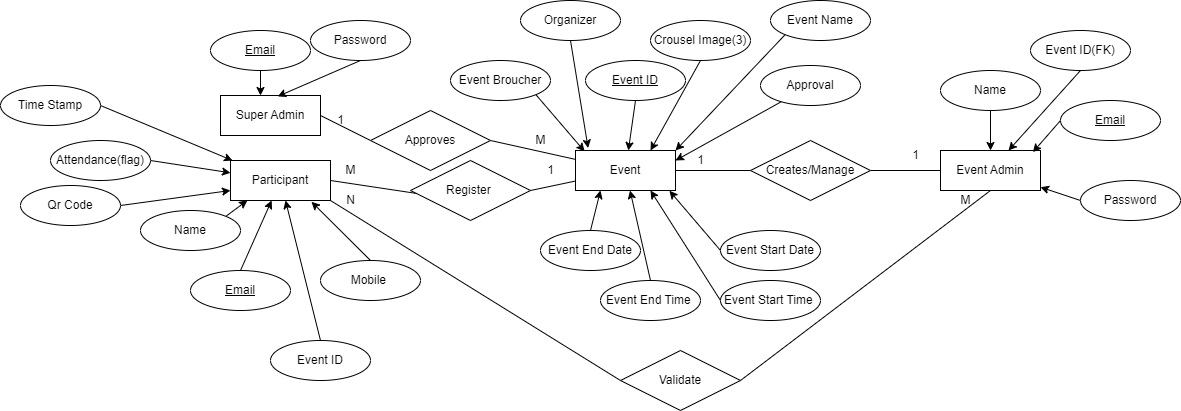

The diagram above was exported from draw.io. Its source (the exported page's mxGraphModel, read from the mxfile embedded in the PNG):
<mxGraphModel dx="1886" dy="606" grid="1" gridSize="10" guides="1" tooltips="1" connect="1" arrows="1" fold="1" page="1" pageScale="1" pageWidth="850" pageHeight="1100" math="0" shadow="0">
  <root>
    <mxCell id="0" />
    <mxCell id="1" parent="0" />
    <mxCell id="EodCTaVsgqVQx0FVw807-9" value="Event" style="whiteSpace=wrap;html=1;align=center;" parent="1" vertex="1">
      <mxGeometry x="325" y="160" width="100" height="40" as="geometry" />
    </mxCell>
    <mxCell id="EodCTaVsgqVQx0FVw807-15" style="edgeStyle=none;rounded=0;orthogonalLoop=1;jettySize=auto;html=1;exitX=0;exitY=0.5;exitDx=0;exitDy=0;entryX=1;entryY=0.5;entryDx=0;entryDy=0;endArrow=none;endFill=0;" parent="1" source="EodCTaVsgqVQx0FVw807-10" target="EodCTaVsgqVQx0FVw807-14" edge="1">
      <mxGeometry relative="1" as="geometry" />
    </mxCell>
    <mxCell id="EodCTaVsgqVQx0FVw807-67" style="rounded=0;orthogonalLoop=1;jettySize=auto;html=1;exitX=0.5;exitY=1;exitDx=0;exitDy=0;entryX=1;entryY=0.5;entryDx=0;entryDy=0;endArrow=none;endFill=0;" parent="1" source="EodCTaVsgqVQx0FVw807-10" target="EodCTaVsgqVQx0FVw807-63" edge="1">
      <mxGeometry relative="1" as="geometry">
        <mxPoint x="680" y="379.9999999999999" as="targetPoint" />
      </mxGeometry>
    </mxCell>
    <mxCell id="EodCTaVsgqVQx0FVw807-10" value="Event Admin" style="whiteSpace=wrap;html=1;align=center;" parent="1" vertex="1">
      <mxGeometry x="690" y="160" width="100" height="40" as="geometry" />
    </mxCell>
    <mxCell id="EodCTaVsgqVQx0FVw807-45" style="edgeStyle=none;rounded=0;orthogonalLoop=1;jettySize=auto;html=1;exitX=1;exitY=0.5;exitDx=0;exitDy=0;entryX=0;entryY=0.5;entryDx=0;entryDy=0;endArrow=none;endFill=0;" parent="1" source="EodCTaVsgqVQx0FVw807-11" target="EodCTaVsgqVQx0FVw807-38" edge="1">
      <mxGeometry relative="1" as="geometry" />
    </mxCell>
    <mxCell id="EodCTaVsgqVQx0FVw807-11" value="Super Admin" style="whiteSpace=wrap;html=1;align=center;" parent="1" vertex="1">
      <mxGeometry x="-30" y="105" width="100" height="40" as="geometry" />
    </mxCell>
    <mxCell id="EodCTaVsgqVQx0FVw807-46" style="edgeStyle=none;rounded=0;orthogonalLoop=1;jettySize=auto;html=1;exitX=1;exitY=0.5;exitDx=0;exitDy=0;entryX=0.054;entryY=0.55;entryDx=0;entryDy=0;entryPerimeter=0;endArrow=none;endFill=0;" parent="1" source="EodCTaVsgqVQx0FVw807-12" target="EodCTaVsgqVQx0FVw807-39" edge="1">
      <mxGeometry relative="1" as="geometry" />
    </mxCell>
    <mxCell id="EodCTaVsgqVQx0FVw807-65" style="edgeStyle=none;rounded=0;orthogonalLoop=1;jettySize=auto;html=1;exitX=1;exitY=1;exitDx=0;exitDy=0;entryX=0;entryY=0.5;entryDx=0;entryDy=0;endArrow=none;endFill=0;" parent="1" source="EodCTaVsgqVQx0FVw807-12" target="EodCTaVsgqVQx0FVw807-63" edge="1">
      <mxGeometry relative="1" as="geometry" />
    </mxCell>
    <mxCell id="EodCTaVsgqVQx0FVw807-12" value="Participant" style="whiteSpace=wrap;html=1;align=center;" parent="1" vertex="1">
      <mxGeometry x="-20" y="170" width="100" height="40" as="geometry" />
    </mxCell>
    <mxCell id="EodCTaVsgqVQx0FVw807-16" style="edgeStyle=none;rounded=0;orthogonalLoop=1;jettySize=auto;html=1;exitX=0;exitY=0.5;exitDx=0;exitDy=0;endArrow=none;endFill=0;" parent="1" source="EodCTaVsgqVQx0FVw807-14" target="EodCTaVsgqVQx0FVw807-9" edge="1">
      <mxGeometry relative="1" as="geometry" />
    </mxCell>
    <mxCell id="EodCTaVsgqVQx0FVw807-14" value="Creates/Manage" style="shape=rhombus;perimeter=rhombusPerimeter;whiteSpace=wrap;html=1;align=center;" parent="1" vertex="1">
      <mxGeometry x="500" y="150" width="120" height="60" as="geometry" />
    </mxCell>
    <mxCell id="EodCTaVsgqVQx0FVw807-60" style="edgeStyle=none;rounded=0;orthogonalLoop=1;jettySize=auto;html=1;exitX=0;exitY=0.5;exitDx=0;exitDy=0;" parent="1" source="EodCTaVsgqVQx0FVw807-17" target="EodCTaVsgqVQx0FVw807-10" edge="1">
      <mxGeometry relative="1" as="geometry" />
    </mxCell>
    <mxCell id="EodCTaVsgqVQx0FVw807-17" value="Password" style="ellipse;whiteSpace=wrap;html=1;align=center;" parent="1" vertex="1">
      <mxGeometry x="830" y="190" width="100" height="40" as="geometry" />
    </mxCell>
    <mxCell id="EodCTaVsgqVQx0FVw807-59" style="edgeStyle=none;rounded=0;orthogonalLoop=1;jettySize=auto;html=1;exitX=0;exitY=0.5;exitDx=0;exitDy=0;entryX=0.924;entryY=0.041;entryDx=0;entryDy=0;entryPerimeter=0;" parent="1" source="EodCTaVsgqVQx0FVw807-18" target="EodCTaVsgqVQx0FVw807-10" edge="1">
      <mxGeometry relative="1" as="geometry" />
    </mxCell>
    <mxCell id="EodCTaVsgqVQx0FVw807-18" value="Email" style="ellipse;whiteSpace=wrap;html=1;align=center;fontStyle=4;" parent="1" vertex="1">
      <mxGeometry x="810" y="110" width="100" height="40" as="geometry" />
    </mxCell>
    <mxCell id="EodCTaVsgqVQx0FVw807-58" style="edgeStyle=none;rounded=0;orthogonalLoop=1;jettySize=auto;html=1;exitX=0.5;exitY=1;exitDx=0;exitDy=0;" parent="1" source="EodCTaVsgqVQx0FVw807-19" target="EodCTaVsgqVQx0FVw807-10" edge="1">
      <mxGeometry relative="1" as="geometry" />
    </mxCell>
    <mxCell id="EodCTaVsgqVQx0FVw807-19" value="Name" style="ellipse;whiteSpace=wrap;html=1;align=center;" parent="1" vertex="1">
      <mxGeometry x="690" y="80" width="100" height="40" as="geometry" />
    </mxCell>
    <mxCell id="EodCTaVsgqVQx0FVw807-43" style="edgeStyle=none;rounded=0;orthogonalLoop=1;jettySize=auto;html=1;exitX=0.5;exitY=0;exitDx=0;exitDy=0;" parent="1" source="EodCTaVsgqVQx0FVw807-23" target="EodCTaVsgqVQx0FVw807-12" edge="1">
      <mxGeometry relative="1" as="geometry" />
    </mxCell>
    <mxCell id="EodCTaVsgqVQx0FVw807-23" value="Email" style="ellipse;whiteSpace=wrap;html=1;align=center;fontStyle=4;" parent="1" vertex="1">
      <mxGeometry x="-60" y="280" width="100" height="40" as="geometry" />
    </mxCell>
    <mxCell id="EodCTaVsgqVQx0FVw807-44" style="edgeStyle=none;rounded=0;orthogonalLoop=1;jettySize=auto;html=1;exitX=0.5;exitY=0;exitDx=0;exitDy=0;entryX=0.81;entryY=1.032;entryDx=0;entryDy=0;entryPerimeter=0;" parent="1" source="EodCTaVsgqVQx0FVw807-24" target="EodCTaVsgqVQx0FVw807-12" edge="1">
      <mxGeometry relative="1" as="geometry" />
    </mxCell>
    <mxCell id="EodCTaVsgqVQx0FVw807-24" value="Mobile&amp;nbsp;" style="ellipse;whiteSpace=wrap;html=1;align=center;" parent="1" vertex="1">
      <mxGeometry x="70" y="270" width="100" height="40" as="geometry" />
    </mxCell>
    <mxCell id="EodCTaVsgqVQx0FVw807-42" style="edgeStyle=none;rounded=0;orthogonalLoop=1;jettySize=auto;html=1;exitX=1;exitY=0;exitDx=0;exitDy=0;entryX=0.169;entryY=0.997;entryDx=0;entryDy=0;entryPerimeter=0;" parent="1" source="EodCTaVsgqVQx0FVw807-25" target="EodCTaVsgqVQx0FVw807-12" edge="1">
      <mxGeometry relative="1" as="geometry" />
    </mxCell>
    <mxCell id="EodCTaVsgqVQx0FVw807-25" value="Name" style="ellipse;whiteSpace=wrap;html=1;align=center;" parent="1" vertex="1">
      <mxGeometry x="-110" y="220" width="100" height="40" as="geometry" />
    </mxCell>
    <mxCell id="EodCTaVsgqVQx0FVw807-51" style="edgeStyle=none;rounded=0;orthogonalLoop=1;jettySize=auto;html=1;exitX=0.5;exitY=1;exitDx=0;exitDy=0;" parent="1" source="EodCTaVsgqVQx0FVw807-27" target="EodCTaVsgqVQx0FVw807-9" edge="1">
      <mxGeometry relative="1" as="geometry" />
    </mxCell>
    <mxCell id="EodCTaVsgqVQx0FVw807-27" value="Event ID" style="ellipse;whiteSpace=wrap;html=1;align=center;fontStyle=4;" parent="1" vertex="1">
      <mxGeometry x="335" y="70" width="100" height="40" as="geometry" />
    </mxCell>
    <mxCell id="EodCTaVsgqVQx0FVw807-52" style="edgeStyle=none;rounded=0;orthogonalLoop=1;jettySize=auto;html=1;exitX=0.5;exitY=1;exitDx=0;exitDy=0;entryX=0.75;entryY=0;entryDx=0;entryDy=0;" parent="1" source="EodCTaVsgqVQx0FVw807-28" target="EodCTaVsgqVQx0FVw807-9" edge="1">
      <mxGeometry relative="1" as="geometry" />
    </mxCell>
    <mxCell id="EodCTaVsgqVQx0FVw807-28" value="Crousel Image(3)" style="ellipse;whiteSpace=wrap;html=1;align=center;" parent="1" vertex="1">
      <mxGeometry x="400" y="30" width="100" height="40" as="geometry" />
    </mxCell>
    <mxCell id="EodCTaVsgqVQx0FVw807-49" style="edgeStyle=none;rounded=0;orthogonalLoop=1;jettySize=auto;html=1;exitX=1;exitY=1;exitDx=0;exitDy=0;entryX=0.091;entryY=0.023;entryDx=0;entryDy=0;entryPerimeter=0;" parent="1" source="EodCTaVsgqVQx0FVw807-29" target="EodCTaVsgqVQx0FVw807-9" edge="1">
      <mxGeometry relative="1" as="geometry" />
    </mxCell>
    <mxCell id="EodCTaVsgqVQx0FVw807-29" value="Event Broucher" style="ellipse;whiteSpace=wrap;html=1;align=center;" parent="1" vertex="1">
      <mxGeometry x="200" y="70" width="100" height="40" as="geometry" />
    </mxCell>
    <mxCell id="EodCTaVsgqVQx0FVw807-50" style="edgeStyle=none;rounded=0;orthogonalLoop=1;jettySize=auto;html=1;exitX=0.5;exitY=1;exitDx=0;exitDy=0;entryX=0.126;entryY=-0.063;entryDx=0;entryDy=0;entryPerimeter=0;" parent="1" source="EodCTaVsgqVQx0FVw807-30" target="EodCTaVsgqVQx0FVw807-9" edge="1">
      <mxGeometry relative="1" as="geometry" />
    </mxCell>
    <mxCell id="EodCTaVsgqVQx0FVw807-30" value="Organizer" style="ellipse;whiteSpace=wrap;html=1;align=center;" parent="1" vertex="1">
      <mxGeometry x="270" y="10" width="100" height="40" as="geometry" />
    </mxCell>
    <mxCell id="EodCTaVsgqVQx0FVw807-56" style="edgeStyle=none;rounded=0;orthogonalLoop=1;jettySize=auto;html=1;exitX=0;exitY=0.5;exitDx=0;exitDy=0;entryX=0.75;entryY=1;entryDx=0;entryDy=0;" parent="1" source="EodCTaVsgqVQx0FVw807-31" target="EodCTaVsgqVQx0FVw807-9" edge="1">
      <mxGeometry relative="1" as="geometry" />
    </mxCell>
    <mxCell id="EodCTaVsgqVQx0FVw807-31" value="Event Start Time&amp;nbsp;" style="ellipse;whiteSpace=wrap;html=1;align=center;" parent="1" vertex="1">
      <mxGeometry x="470" y="290" width="100" height="40" as="geometry" />
    </mxCell>
    <mxCell id="EodCTaVsgqVQx0FVw807-54" style="edgeStyle=none;rounded=0;orthogonalLoop=1;jettySize=auto;html=1;exitX=0.5;exitY=0;exitDx=0;exitDy=0;entryX=0.25;entryY=1;entryDx=0;entryDy=0;" parent="1" source="EodCTaVsgqVQx0FVw807-32" target="EodCTaVsgqVQx0FVw807-9" edge="1">
      <mxGeometry relative="1" as="geometry" />
    </mxCell>
    <mxCell id="EodCTaVsgqVQx0FVw807-32" value="Event End Date" style="ellipse;whiteSpace=wrap;html=1;align=center;" parent="1" vertex="1">
      <mxGeometry x="290" y="240" width="100" height="40" as="geometry" />
    </mxCell>
    <mxCell id="EodCTaVsgqVQx0FVw807-57" style="edgeStyle=none;rounded=0;orthogonalLoop=1;jettySize=auto;html=1;exitX=0;exitY=0.5;exitDx=0;exitDy=0;entryX=0.939;entryY=1.006;entryDx=0;entryDy=0;entryPerimeter=0;" parent="1" source="EodCTaVsgqVQx0FVw807-33" target="EodCTaVsgqVQx0FVw807-9" edge="1">
      <mxGeometry relative="1" as="geometry" />
    </mxCell>
    <mxCell id="EodCTaVsgqVQx0FVw807-33" value="Event Start Date" style="ellipse;whiteSpace=wrap;html=1;align=center;" parent="1" vertex="1">
      <mxGeometry x="470" y="240" width="100" height="40" as="geometry" />
    </mxCell>
    <mxCell id="EodCTaVsgqVQx0FVw807-53" style="edgeStyle=none;rounded=0;orthogonalLoop=1;jettySize=auto;html=1;exitX=0;exitY=1;exitDx=0;exitDy=0;entryX=1;entryY=0;entryDx=0;entryDy=0;" parent="1" source="EodCTaVsgqVQx0FVw807-34" target="EodCTaVsgqVQx0FVw807-9" edge="1">
      <mxGeometry relative="1" as="geometry">
        <mxPoint x="450" y="130" as="targetPoint" />
      </mxGeometry>
    </mxCell>
    <mxCell id="EodCTaVsgqVQx0FVw807-34" value="Event Name" style="ellipse;whiteSpace=wrap;html=1;align=center;" parent="1" vertex="1">
      <mxGeometry x="520" y="10" width="100" height="40" as="geometry" />
    </mxCell>
    <mxCell id="EodCTaVsgqVQx0FVw807-55" style="edgeStyle=none;rounded=0;orthogonalLoop=1;jettySize=auto;html=1;exitX=0.5;exitY=0;exitDx=0;exitDy=0;" parent="1" source="EodCTaVsgqVQx0FVw807-35" target="EodCTaVsgqVQx0FVw807-9" edge="1">
      <mxGeometry relative="1" as="geometry" />
    </mxCell>
    <mxCell id="EodCTaVsgqVQx0FVw807-35" value="Event End Time&amp;nbsp;" style="ellipse;whiteSpace=wrap;html=1;align=center;" parent="1" vertex="1">
      <mxGeometry x="350" y="290" width="100" height="40" as="geometry" />
    </mxCell>
    <mxCell id="EodCTaVsgqVQx0FVw807-40" style="edgeStyle=none;rounded=0;orthogonalLoop=1;jettySize=auto;html=1;exitX=0.5;exitY=1;exitDx=0;exitDy=0;entryX=0.4;entryY=0;entryDx=0;entryDy=0;entryPerimeter=0;" parent="1" source="EodCTaVsgqVQx0FVw807-36" target="EodCTaVsgqVQx0FVw807-11" edge="1">
      <mxGeometry relative="1" as="geometry" />
    </mxCell>
    <mxCell id="EodCTaVsgqVQx0FVw807-36" value="Email" style="ellipse;whiteSpace=wrap;html=1;align=center;fontStyle=4;" parent="1" vertex="1">
      <mxGeometry x="-40" y="40" width="100" height="40" as="geometry" />
    </mxCell>
    <mxCell id="EodCTaVsgqVQx0FVw807-41" style="edgeStyle=none;rounded=0;orthogonalLoop=1;jettySize=auto;html=1;exitX=0.5;exitY=1;exitDx=0;exitDy=0;entryX=0.572;entryY=0.023;entryDx=0;entryDy=0;entryPerimeter=0;" parent="1" source="EodCTaVsgqVQx0FVw807-37" target="EodCTaVsgqVQx0FVw807-11" edge="1">
      <mxGeometry relative="1" as="geometry" />
    </mxCell>
    <mxCell id="EodCTaVsgqVQx0FVw807-37" value="Password" style="ellipse;whiteSpace=wrap;html=1;align=center;" parent="1" vertex="1">
      <mxGeometry x="60" y="30" width="100" height="40" as="geometry" />
    </mxCell>
    <mxCell id="EodCTaVsgqVQx0FVw807-47" style="edgeStyle=none;rounded=0;orthogonalLoop=1;jettySize=auto;html=1;exitX=1;exitY=0.5;exitDx=0;exitDy=0;endArrow=none;endFill=0;" parent="1" source="EodCTaVsgqVQx0FVw807-38" target="EodCTaVsgqVQx0FVw807-9" edge="1">
      <mxGeometry relative="1" as="geometry" />
    </mxCell>
    <mxCell id="EodCTaVsgqVQx0FVw807-38" value="Approves" style="shape=rhombus;perimeter=rhombusPerimeter;whiteSpace=wrap;html=1;align=center;" parent="1" vertex="1">
      <mxGeometry x="120" y="120" width="120" height="60" as="geometry" />
    </mxCell>
    <mxCell id="EodCTaVsgqVQx0FVw807-48" style="edgeStyle=none;rounded=0;orthogonalLoop=1;jettySize=auto;html=1;exitX=1;exitY=0.5;exitDx=0;exitDy=0;endArrow=none;endFill=0;" parent="1" source="EodCTaVsgqVQx0FVw807-39" target="EodCTaVsgqVQx0FVw807-9" edge="1">
      <mxGeometry relative="1" as="geometry" />
    </mxCell>
    <mxCell id="EodCTaVsgqVQx0FVw807-39" value="Register&amp;nbsp;" style="shape=rhombus;perimeter=rhombusPerimeter;whiteSpace=wrap;html=1;align=center;" parent="1" vertex="1">
      <mxGeometry x="160" y="170" width="120" height="60" as="geometry" />
    </mxCell>
    <mxCell id="EodCTaVsgqVQx0FVw807-63" value="Validate" style="shape=rhombus;perimeter=rhombusPerimeter;whiteSpace=wrap;html=1;align=center;" parent="1" vertex="1">
      <mxGeometry x="370" y="360" width="120" height="60" as="geometry" />
    </mxCell>
    <mxCell id="EodCTaVsgqVQx0FVw807-70" value="1" style="text;html=1;align=center;verticalAlign=middle;resizable=0;points=[];autosize=1;strokeColor=none;fillColor=none;" parent="1" vertex="1">
      <mxGeometry x="650" y="150" width="30" height="30" as="geometry" />
    </mxCell>
    <mxCell id="EodCTaVsgqVQx0FVw807-71" value="1" style="text;html=1;align=center;verticalAlign=middle;resizable=0;points=[];autosize=1;strokeColor=none;fillColor=none;" parent="1" vertex="1">
      <mxGeometry x="435" y="155" width="30" height="30" as="geometry" />
    </mxCell>
    <mxCell id="EodCTaVsgqVQx0FVw807-72" value="1" style="text;html=1;align=center;verticalAlign=middle;resizable=0;points=[];autosize=1;strokeColor=none;fillColor=none;" parent="1" vertex="1">
      <mxGeometry x="75" y="115" width="30" height="30" as="geometry" />
    </mxCell>
    <mxCell id="EodCTaVsgqVQx0FVw807-73" value="M" style="text;html=1;align=center;verticalAlign=middle;resizable=0;points=[];autosize=1;strokeColor=none;fillColor=none;" parent="1" vertex="1">
      <mxGeometry x="275" y="135" width="30" height="30" as="geometry" />
    </mxCell>
    <mxCell id="EodCTaVsgqVQx0FVw807-74" value="M" style="text;html=1;align=center;verticalAlign=middle;resizable=0;points=[];autosize=1;strokeColor=none;fillColor=none;" parent="1" vertex="1">
      <mxGeometry x="85" y="165" width="30" height="30" as="geometry" />
    </mxCell>
    <mxCell id="EodCTaVsgqVQx0FVw807-75" value="1" style="text;html=1;align=center;verticalAlign=middle;resizable=0;points=[];autosize=1;strokeColor=none;fillColor=none;" parent="1" vertex="1">
      <mxGeometry x="285" y="165" width="30" height="30" as="geometry" />
    </mxCell>
    <mxCell id="EodCTaVsgqVQx0FVw807-76" value="N" style="text;html=1;align=center;verticalAlign=middle;resizable=0;points=[];autosize=1;strokeColor=none;fillColor=none;" parent="1" vertex="1">
      <mxGeometry x="85" y="195" width="30" height="30" as="geometry" />
    </mxCell>
    <mxCell id="EodCTaVsgqVQx0FVw807-78" value="M" style="text;html=1;align=center;verticalAlign=middle;resizable=0;points=[];autosize=1;strokeColor=none;fillColor=none;" parent="1" vertex="1">
      <mxGeometry x="700" y="195" width="30" height="30" as="geometry" />
    </mxCell>
    <mxCell id="EodCTaVsgqVQx0FVw807-85" style="edgeStyle=none;rounded=0;orthogonalLoop=1;jettySize=auto;html=1;exitX=0.5;exitY=0;exitDx=0;exitDy=0;" parent="1" source="EodCTaVsgqVQx0FVw807-82" target="EodCTaVsgqVQx0FVw807-12" edge="1">
      <mxGeometry relative="1" as="geometry" />
    </mxCell>
    <mxCell id="EodCTaVsgqVQx0FVw807-82" value="Event ID" style="ellipse;whiteSpace=wrap;html=1;align=center;" parent="1" vertex="1">
      <mxGeometry x="20" y="350" width="100" height="40" as="geometry" />
    </mxCell>
    <mxCell id="EodCTaVsgqVQx0FVw807-84" style="edgeStyle=none;rounded=0;orthogonalLoop=1;jettySize=auto;html=1;exitX=0.5;exitY=1;exitDx=0;exitDy=0;" parent="1" source="EodCTaVsgqVQx0FVw807-83" target="EodCTaVsgqVQx0FVw807-10" edge="1">
      <mxGeometry relative="1" as="geometry" />
    </mxCell>
    <mxCell id="EodCTaVsgqVQx0FVw807-83" value="Event ID(FK)" style="ellipse;whiteSpace=wrap;html=1;align=center;" parent="1" vertex="1">
      <mxGeometry x="780" y="40" width="100" height="40" as="geometry" />
    </mxCell>
    <mxCell id="EodCTaVsgqVQx0FVw807-87" style="edgeStyle=none;rounded=0;orthogonalLoop=1;jettySize=auto;html=1;exitX=1;exitY=0.5;exitDx=0;exitDy=0;" parent="1" source="EodCTaVsgqVQx0FVw807-86" target="EodCTaVsgqVQx0FVw807-12" edge="1">
      <mxGeometry relative="1" as="geometry" />
    </mxCell>
    <mxCell id="EodCTaVsgqVQx0FVw807-86" value="Attendance(flag)" style="ellipse;whiteSpace=wrap;html=1;align=center;" parent="1" vertex="1">
      <mxGeometry x="-200" y="150" width="100" height="40" as="geometry" />
    </mxCell>
    <mxCell id="EodCTaVsgqVQx0FVw807-89" style="edgeStyle=none;rounded=0;orthogonalLoop=1;jettySize=auto;html=1;exitX=1;exitY=0.5;exitDx=0;exitDy=0;entryX=0;entryY=0.75;entryDx=0;entryDy=0;" parent="1" source="EodCTaVsgqVQx0FVw807-88" target="EodCTaVsgqVQx0FVw807-12" edge="1">
      <mxGeometry relative="1" as="geometry" />
    </mxCell>
    <mxCell id="EodCTaVsgqVQx0FVw807-88" value="Qr Code" style="ellipse;whiteSpace=wrap;html=1;align=center;" parent="1" vertex="1">
      <mxGeometry x="-230" y="195" width="100" height="40" as="geometry" />
    </mxCell>
    <mxCell id="EodCTaVsgqVQx0FVw807-93" style="edgeStyle=none;rounded=0;orthogonalLoop=1;jettySize=auto;html=1;exitX=1;exitY=0.5;exitDx=0;exitDy=0;" parent="1" source="EodCTaVsgqVQx0FVw807-92" target="EodCTaVsgqVQx0FVw807-12" edge="1">
      <mxGeometry relative="1" as="geometry" />
    </mxCell>
    <mxCell id="EodCTaVsgqVQx0FVw807-92" value="Time Stamp" style="ellipse;whiteSpace=wrap;html=1;align=center;" parent="1" vertex="1">
      <mxGeometry x="-250" y="95" width="100" height="40" as="geometry" />
    </mxCell>
    <mxCell id="EodCTaVsgqVQx0FVw807-96" style="edgeStyle=none;rounded=0;orthogonalLoop=1;jettySize=auto;html=1;entryX=1;entryY=0.25;entryDx=0;entryDy=0;" parent="1" source="EodCTaVsgqVQx0FVw807-95" target="EodCTaVsgqVQx0FVw807-9" edge="1">
      <mxGeometry relative="1" as="geometry" />
    </mxCell>
    <mxCell id="EodCTaVsgqVQx0FVw807-95" value="Approval" style="ellipse;whiteSpace=wrap;html=1;align=center;" parent="1" vertex="1">
      <mxGeometry x="510" y="75" width="100" height="40" as="geometry" />
    </mxCell>
  </root>
</mxGraphModel>